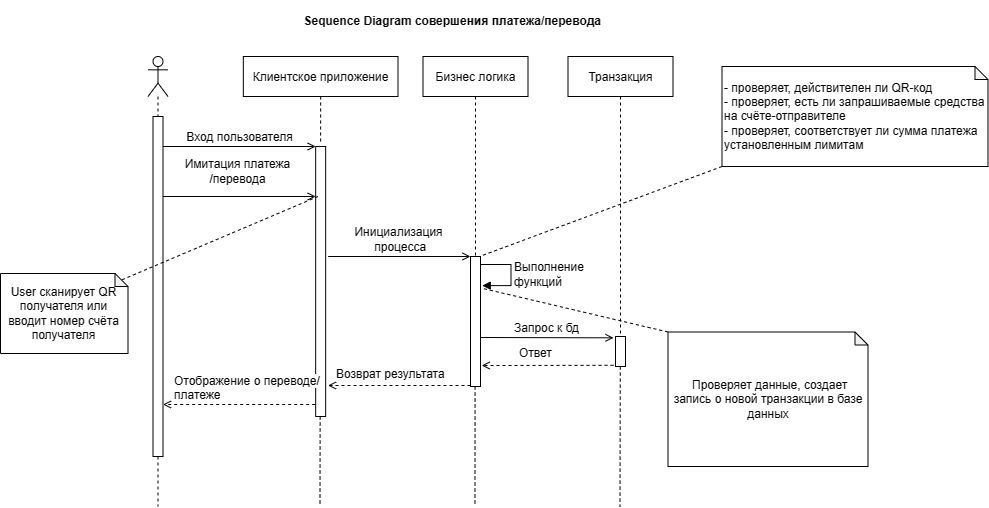

The diagram above was exported from draw.io. Its source (the exported page's mxGraphModel, read from the mxfile embedded in the PNG):
<mxGraphModel dx="279" dy="-471" grid="1" gridSize="10" guides="1" tooltips="1" connect="1" arrows="1" fold="1" page="1" pageScale="1" pageWidth="850" pageHeight="1100" math="0" shadow="0">
  <root>
    <mxCell id="0" />
    <mxCell id="1" parent="0" />
    <mxCell id="HEfH68VueTfFA_sg0faj-1" value="" style="html=1;points=[];perimeter=orthogonalPerimeter;fontSize=14;fillColor=#FFFFFF;" vertex="1" parent="1">
      <mxGeometry x="1012.5" y="1676" width="10" height="340" as="geometry" />
    </mxCell>
    <mxCell id="HEfH68VueTfFA_sg0faj-2" value="" style="shape=umlLifeline;participant=umlActor;perimeter=lifelinePerimeter;whiteSpace=wrap;html=1;container=1;collapsible=0;recursiveResize=0;verticalAlign=top;spacingTop=36;outlineConnect=0;fontSize=14;fillColor=#FFFFFF;" vertex="1" parent="1">
      <mxGeometry x="1007.5" y="1616" width="20" height="60" as="geometry" />
    </mxCell>
    <mxCell id="HEfH68VueTfFA_sg0faj-3" value="" style="html=1;points=[];perimeter=orthogonalPerimeter;fontSize=14;fillColor=#FFFFFF;" vertex="1" parent="1">
      <mxGeometry x="1175.17" y="1706" width="10" height="270" as="geometry" />
    </mxCell>
    <mxCell id="HEfH68VueTfFA_sg0faj-4" value="Вход пользователя" style="html=1;verticalAlign=bottom;endArrow=open;entryX=0;entryY=0;rounded=0;fontSize=12;endFill=0;" edge="1" parent="1" target="HEfH68VueTfFA_sg0faj-3">
      <mxGeometry relative="1" as="geometry">
        <mxPoint x="1022.4966666666664" y="1706" as="sourcePoint" />
      </mxGeometry>
    </mxCell>
    <mxCell id="HEfH68VueTfFA_sg0faj-5" value="&lt;font style=&quot;font-size: 12px;&quot;&gt;Клиентское приложение&lt;/font&gt;" style="html=1;fontSize=14;fillColor=#FFFFFF;" vertex="1" parent="1">
      <mxGeometry x="1102.83" y="1616" width="154.67" height="40" as="geometry" />
    </mxCell>
    <mxCell id="HEfH68VueTfFA_sg0faj-6" value="" style="html=1;verticalAlign=bottom;endArrow=none;dashed=1;endSize=8;rounded=0;fontSize=14;exitX=0.5;exitY=1;exitDx=0;exitDy=0;endFill=0;entryX=0.495;entryY=-0.008;entryDx=0;entryDy=0;entryPerimeter=0;" edge="1" parent="1" source="HEfH68VueTfFA_sg0faj-5" target="HEfH68VueTfFA_sg0faj-3">
      <mxGeometry relative="1" as="geometry">
        <mxPoint x="1217.5" y="1816" as="sourcePoint" />
        <mxPoint x="1192.5" y="1676" as="targetPoint" />
      </mxGeometry>
    </mxCell>
    <mxCell id="HEfH68VueTfFA_sg0faj-7" value="&lt;font style=&quot;font-size: 12px;&quot;&gt;Бизнес логика&lt;/font&gt;" style="html=1;fontSize=14;fillColor=#FFFFFF;" vertex="1" parent="1">
      <mxGeometry x="1282.5" y="1616" width="105" height="40" as="geometry" />
    </mxCell>
    <mxCell id="HEfH68VueTfFA_sg0faj-8" value="" style="html=1;verticalAlign=bottom;endArrow=none;dashed=1;endSize=8;rounded=0;fontSize=14;exitX=0.5;exitY=1;exitDx=0;exitDy=0;endFill=0;" edge="1" parent="1" source="HEfH68VueTfFA_sg0faj-7" target="HEfH68VueTfFA_sg0faj-10">
      <mxGeometry relative="1" as="geometry">
        <mxPoint x="1207.83" y="1666" as="sourcePoint" />
        <mxPoint x="1335.5" y="1696" as="targetPoint" />
      </mxGeometry>
    </mxCell>
    <mxCell id="HEfH68VueTfFA_sg0faj-9" value="Имитация платежа&lt;br&gt;/перевода" style="html=1;verticalAlign=bottom;endArrow=open;entryX=0;entryY=0;rounded=0;fontSize=12;endFill=0;" edge="1" parent="1">
      <mxGeometry x="-0.0175" y="8" relative="1" as="geometry">
        <mxPoint x="1022.4966666666664" y="1756" as="sourcePoint" />
        <mxPoint x="1175.17" y="1756" as="targetPoint" />
        <mxPoint as="offset" />
      </mxGeometry>
    </mxCell>
    <mxCell id="HEfH68VueTfFA_sg0faj-10" value="" style="html=1;points=[];perimeter=orthogonalPerimeter;fontSize=14;fillColor=#FFFFFF;" vertex="1" parent="1">
      <mxGeometry x="1330" y="1816" width="10" height="130" as="geometry" />
    </mxCell>
    <mxCell id="HEfH68VueTfFA_sg0faj-11" value="Инициализация&lt;br&gt;&amp;nbsp;процесса" style="html=1;verticalAlign=bottom;endArrow=open;rounded=0;fontSize=12;endFill=0;" edge="1" parent="1">
      <mxGeometry x="-0.0187" relative="1" as="geometry">
        <mxPoint x="1187.6666666666665" y="1816" as="sourcePoint" />
        <mxPoint x="1330" y="1816" as="targetPoint" />
        <mxPoint as="offset" />
      </mxGeometry>
    </mxCell>
    <mxCell id="HEfH68VueTfFA_sg0faj-12" value="&lt;font style=&quot;font-size: 12px;&quot;&gt;Транзакция&lt;/font&gt;" style="html=1;fontSize=14;fillColor=#FFFFFF;" vertex="1" parent="1">
      <mxGeometry x="1427.5" y="1616" width="105" height="40" as="geometry" />
    </mxCell>
    <mxCell id="HEfH68VueTfFA_sg0faj-13" value="" style="html=1;verticalAlign=bottom;endArrow=none;dashed=1;endSize=8;rounded=0;fontSize=14;exitX=0.5;exitY=1;exitDx=0;exitDy=0;endFill=0;" edge="1" parent="1" source="HEfH68VueTfFA_sg0faj-12" target="HEfH68VueTfFA_sg0faj-14">
      <mxGeometry relative="1" as="geometry">
        <mxPoint x="1352.83" y="1666" as="sourcePoint" />
        <mxPoint x="1480.5" y="1696" as="targetPoint" />
      </mxGeometry>
    </mxCell>
    <mxCell id="HEfH68VueTfFA_sg0faj-14" value="" style="html=1;points=[];perimeter=orthogonalPerimeter;fontSize=14;fillColor=#FFFFFF;" vertex="1" parent="1">
      <mxGeometry x="1475" y="1896" width="10" height="30" as="geometry" />
    </mxCell>
    <mxCell id="HEfH68VueTfFA_sg0faj-15" value="Запрос к бд" style="html=1;verticalAlign=bottom;endArrow=open;rounded=0;fontSize=12;entryX=-0.198;entryY=0.613;entryDx=0;entryDy=0;entryPerimeter=0;endFill=0;" edge="1" parent="1">
      <mxGeometry relative="1" as="geometry">
        <mxPoint x="1339.9966666666664" y="1897" as="sourcePoint" />
        <mxPoint x="1473.02" y="1897.3400000000001" as="targetPoint" />
      </mxGeometry>
    </mxCell>
    <mxCell id="HEfH68VueTfFA_sg0faj-16" value="" style="endArrow=open;html=1;rounded=0;fontSize=12;dashed=1;endFill=0;entryX=1.118;entryY=0.943;entryDx=0;entryDy=0;entryPerimeter=0;exitX=-0.198;exitY=0.98;exitDx=0;exitDy=0;exitPerimeter=0;" edge="1" parent="1">
      <mxGeometry width="50" height="50" relative="1" as="geometry">
        <mxPoint x="1473.02" y="1924.8000000000002" as="sourcePoint" />
        <mxPoint x="1341.1800000000003" y="1925.0100000000002" as="targetPoint" />
      </mxGeometry>
    </mxCell>
    <mxCell id="HEfH68VueTfFA_sg0faj-17" value="&lt;span style=&quot;color: rgb(0, 0, 0); font-family: Helvetica; font-size: 12px; font-style: normal; font-variant-ligatures: normal; font-variant-caps: normal; font-weight: 400; letter-spacing: normal; orphans: 2; text-align: center; text-indent: 0px; text-transform: none; widows: 2; word-spacing: 0px; -webkit-text-stroke-width: 0px; background-color: rgb(255, 255, 255); text-decoration-thickness: initial; text-decoration-style: initial; text-decoration-color: initial; float: none; display: inline !important;&quot;&gt;Ответ&lt;/span&gt;" style="text;whiteSpace=wrap;html=1;fontSize=12;" vertex="1" parent="1">
      <mxGeometry x="1377.5" y="1899" width="100" height="40" as="geometry" />
    </mxCell>
    <mxCell id="HEfH68VueTfFA_sg0faj-18" value="Выполнение &lt;br style=&quot;font-size: 12px;&quot;&gt;функций" style="edgeStyle=orthogonalEdgeStyle;html=1;align=left;spacingLeft=2;endArrow=block;rounded=0;fontSize=12;entryX=1.173;entryY=0.192;entryDx=0;entryDy=0;entryPerimeter=0;" edge="1" parent="1">
      <mxGeometry relative="1" as="geometry">
        <mxPoint x="1340" y="1824" as="sourcePoint" />
        <Array as="points">
          <mxPoint x="1370.5" y="1824" />
          <mxPoint x="1370.5" y="1845" />
        </Array>
        <mxPoint x="1341.73" y="1845.12" as="targetPoint" />
      </mxGeometry>
    </mxCell>
    <mxCell id="HEfH68VueTfFA_sg0faj-19" value="" style="endArrow=open;html=1;rounded=0;fontSize=12;dashed=1;endFill=0;exitX=-0.198;exitY=0.98;exitDx=0;exitDy=0;exitPerimeter=0;" edge="1" parent="1">
      <mxGeometry width="50" height="50" relative="1" as="geometry">
        <mxPoint x="1330" y="1945" as="sourcePoint" />
        <mxPoint x="1187.5" y="1945" as="targetPoint" />
      </mxGeometry>
    </mxCell>
    <mxCell id="HEfH68VueTfFA_sg0faj-20" value="" style="html=1;verticalAlign=bottom;endArrow=none;dashed=1;endSize=8;rounded=0;fontSize=14;exitX=0.5;exitY=1;exitDx=0;exitDy=0;endFill=0;" edge="1" parent="1">
      <mxGeometry relative="1" as="geometry">
        <mxPoint x="1334.58" y="1946" as="sourcePoint" />
        <mxPoint x="1334.5" y="2066" as="targetPoint" />
      </mxGeometry>
    </mxCell>
    <mxCell id="HEfH68VueTfFA_sg0faj-21" value="" style="html=1;verticalAlign=bottom;endArrow=none;dashed=1;endSize=8;rounded=0;fontSize=14;exitX=1.023;exitY=0.678;exitDx=0;exitDy=0;endFill=0;exitPerimeter=0;" edge="1" parent="1" source="HEfH68VueTfFA_sg0faj-17">
      <mxGeometry relative="1" as="geometry">
        <mxPoint x="1479.6599999999999" y="2016" as="sourcePoint" />
        <mxPoint x="1479.5" y="2066" as="targetPoint" />
      </mxGeometry>
    </mxCell>
    <mxCell id="HEfH68VueTfFA_sg0faj-22" value="" style="html=1;verticalAlign=bottom;endArrow=none;dashed=1;endSize=8;rounded=0;fontSize=14;endFill=0;" edge="1" parent="1">
      <mxGeometry relative="1" as="geometry">
        <mxPoint x="1017.5" y="2016" as="sourcePoint" />
        <mxPoint x="1017.5" y="2066" as="targetPoint" />
      </mxGeometry>
    </mxCell>
    <mxCell id="HEfH68VueTfFA_sg0faj-23" value="&lt;span style=&quot;color: rgb(0, 0, 0); font-family: Helvetica; font-size: 12px; font-style: normal; font-variant-ligatures: normal; font-variant-caps: normal; font-weight: 400; letter-spacing: normal; orphans: 2; text-align: center; text-indent: 0px; text-transform: none; widows: 2; word-spacing: 0px; -webkit-text-stroke-width: 0px; background-color: rgb(255, 255, 255); text-decoration-thickness: initial; text-decoration-style: initial; text-decoration-color: initial; float: none; display: inline !important;&quot;&gt;Возврат результата&lt;/span&gt;" style="text;whiteSpace=wrap;html=1;fontSize=12;" vertex="1" parent="1">
      <mxGeometry x="1194.5" y="1920" width="150" height="40" as="geometry" />
    </mxCell>
    <mxCell id="HEfH68VueTfFA_sg0faj-24" value="" style="html=1;verticalAlign=bottom;endArrow=none;dashed=1;endSize=8;rounded=0;fontSize=14;endFill=0;" edge="1" parent="1">
      <mxGeometry relative="1" as="geometry">
        <mxPoint x="1179.6599999999999" y="1976" as="sourcePoint" />
        <mxPoint x="1179.5" y="2066" as="targetPoint" />
      </mxGeometry>
    </mxCell>
    <mxCell id="HEfH68VueTfFA_sg0faj-25" value="Sequence Diagram совершения платежа/перевода" style="text;align=center;fontStyle=1;verticalAlign=middle;spacingLeft=3;spacingRight=3;strokeColor=none;rotatable=0;points=[[0,0.5],[1,0.5]];portConstraint=eastwest;fontSize=12;fillColor=#FFFFFF;" vertex="1" parent="1">
      <mxGeometry x="1149.5" y="1560" width="325.5" height="40" as="geometry" />
    </mxCell>
    <mxCell id="HEfH68VueTfFA_sg0faj-26" value="" style="endArrow=open;html=1;rounded=0;fontSize=12;dashed=1;endFill=0;exitX=-0.198;exitY=0.98;exitDx=0;exitDy=0;exitPerimeter=0;" edge="1" parent="1" target="HEfH68VueTfFA_sg0faj-1">
      <mxGeometry width="50" height="50" relative="1" as="geometry">
        <mxPoint x="1174.67" y="1964" as="sourcePoint" />
        <mxPoint x="1032.17" y="1964" as="targetPoint" />
      </mxGeometry>
    </mxCell>
    <mxCell id="HEfH68VueTfFA_sg0faj-27" value="&lt;span style=&quot;color: rgb(0, 0, 0); font-family: Helvetica; font-size: 12px; font-style: normal; font-variant-ligatures: normal; font-variant-caps: normal; font-weight: 400; letter-spacing: normal; orphans: 2; text-align: center; text-indent: 0px; text-transform: none; widows: 2; word-spacing: 0px; -webkit-text-stroke-width: 0px; background-color: rgb(255, 255, 255); text-decoration-thickness: initial; text-decoration-style: initial; text-decoration-color: initial; float: none; display: inline !important;&quot;&gt;Отображение о переводе/платеже&lt;/span&gt;" style="text;whiteSpace=wrap;html=1;fontSize=12;" vertex="1" parent="1">
      <mxGeometry x="1032.5" y="1926.75" width="150" height="40" as="geometry" />
    </mxCell>
    <mxCell id="HEfH68VueTfFA_sg0faj-28" value="&amp;nbsp;Проверяет данные, создает запись о новой транзакции в базе данных" style="shape=note;whiteSpace=wrap;html=1;backgroundOutline=1;darkOpacity=0.05;fontSize=12;fillColor=#FFFFFF;size=13;labelPosition=center;verticalLabelPosition=middle;align=center;verticalAlign=middle;" vertex="1" parent="1">
      <mxGeometry x="1527.5" y="1891.5" width="200" height="134.5" as="geometry" />
    </mxCell>
    <mxCell id="HEfH68VueTfFA_sg0faj-29" value="" style="endArrow=none;html=1;rounded=0;fontSize=12;dashed=1;endFill=0;entryX=1.19;entryY=0.245;entryDx=0;entryDy=0;entryPerimeter=0;exitX=0;exitY=0;exitDx=0;exitDy=0;exitPerimeter=0;" edge="1" parent="1" source="HEfH68VueTfFA_sg0faj-28" target="HEfH68VueTfFA_sg0faj-10">
      <mxGeometry width="50" height="50" relative="1" as="geometry">
        <mxPoint x="1617.5" y="1878" as="sourcePoint" />
        <mxPoint x="1377.5" y="1828" as="targetPoint" />
      </mxGeometry>
    </mxCell>
    <mxCell id="HEfH68VueTfFA_sg0faj-30" value="User сканирует QR получателя или вводит номер счёта получателя" style="shape=note;whiteSpace=wrap;html=1;backgroundOutline=1;darkOpacity=0.05;fontSize=12;fillColor=#FFFFFF;size=13;" vertex="1" parent="1">
      <mxGeometry x="860" y="1833" width="127.5" height="80" as="geometry" />
    </mxCell>
    <mxCell id="HEfH68VueTfFA_sg0faj-31" value="" style="html=1;verticalAlign=bottom;endArrow=none;dashed=1;endSize=8;rounded=0;fontSize=14;endFill=0;entryX=0;entryY=0;entryDx=121;entryDy=6.5;entryPerimeter=0;" edge="1" parent="1" target="HEfH68VueTfFA_sg0faj-30">
      <mxGeometry relative="1" as="geometry">
        <mxPoint x="1177.5" y="1756" as="sourcePoint" />
        <mxPoint x="1345" y="1826" as="targetPoint" />
      </mxGeometry>
    </mxCell>
    <mxCell id="HEfH68VueTfFA_sg0faj-32" value="&lt;div&gt;- проверяет, действителен ли QR-код&lt;br&gt;- проверяет, есть ли запрашиваемые средства на счёте-отправителе&lt;br&gt;- проверяет, соответствует ли сумма платежа установленным лимитам&lt;/div&gt;" style="shape=note;whiteSpace=wrap;html=1;backgroundOutline=1;darkOpacity=0.05;fontSize=12;fillColor=#FFFFFF;size=13;align=left;" vertex="1" parent="1">
      <mxGeometry x="1581.5" y="1626" width="266" height="100" as="geometry" />
    </mxCell>
    <mxCell id="HEfH68VueTfFA_sg0faj-33" value="" style="html=1;verticalAlign=bottom;endArrow=none;dashed=1;endSize=8;rounded=0;fontSize=14;endFill=0;entryX=0.977;entryY=-0.002;entryDx=0;entryDy=0;entryPerimeter=0;exitX=0;exitY=1;exitDx=0;exitDy=0;exitPerimeter=0;" edge="1" parent="1" source="HEfH68VueTfFA_sg0faj-32" target="HEfH68VueTfFA_sg0faj-10">
      <mxGeometry relative="1" as="geometry">
        <mxPoint x="1541" y="1706" as="sourcePoint" />
        <mxPoint x="1344.5" y="1789.5" as="targetPoint" />
      </mxGeometry>
    </mxCell>
  </root>
</mxGraphModel>